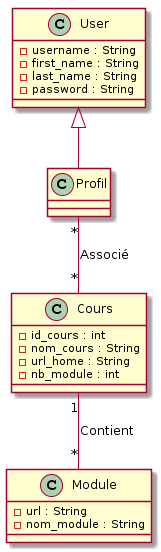

The diagram above was rendered by PlantUML. Its source (embedded in the PNG):
@startuml
User <|-- Profil
Profil "*" -- "*" Cours : Associé
Cours "1" -- "*" Module : Contient

class User {
 -username : String
 -first_name : String
 -last_name : String
 -password : String
}

class Profil {
 
}

class Cours {
 -id_cours : int
 -nom_cours : String
 -url_home : String
 -nb_module : int
}

class Module {
 -url : String
 -nom_module : String
}
@enduml